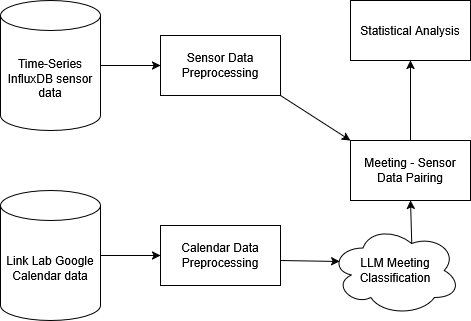

The diagram above was exported from draw.io. Its source (the exported page's mxGraphModel, read from the mxfile embedded in the PNG):
<mxGraphModel dx="888" dy="564" grid="1" gridSize="10" guides="1" tooltips="1" connect="1" arrows="1" fold="1" page="1" pageScale="1" pageWidth="850" pageHeight="1100" math="0" shadow="0">
  <root>
    <mxCell id="0" />
    <mxCell id="1" parent="0" />
    <mxCell id="h-x_8WejZj4DfklYLl0M-1" parent="1" style="shape=cylinder3;whiteSpace=wrap;html=1;boundedLbl=1;backgroundOutline=1;size=15;" value="Time-Series InfluxDB sensor data" vertex="1">
      <mxGeometry height="130" width="100" x="100" y="130" as="geometry" />
    </mxCell>
    <mxCell id="h-x_8WejZj4DfklYLl0M-2" edge="1" parent="1" source="h-x_8WejZj4DfklYLl0M-1" style="endArrow=classic;html=1;rounded=0;exitX=1;exitY=0.5;exitDx=0;exitDy=0;exitPerimeter=0;entryX=0;entryY=0.5;entryDx=0;entryDy=0;" target="h-x_8WejZj4DfklYLl0M-9" value="">
      <mxGeometry height="50" relative="1" width="50" as="geometry">
        <mxPoint x="400" y="310" as="sourcePoint" />
        <mxPoint x="290" y="195" as="targetPoint" />
      </mxGeometry>
    </mxCell>
    <mxCell id="h-x_8WejZj4DfklYLl0M-3" parent="1" style="rounded=0;whiteSpace=wrap;html=1;" value="Calendar Data Preprocessing" vertex="1">
      <mxGeometry height="60" width="120" x="260" y="355" as="geometry" />
    </mxCell>
    <mxCell id="h-x_8WejZj4DfklYLl0M-4" parent="1" style="shape=cylinder3;whiteSpace=wrap;html=1;boundedLbl=1;backgroundOutline=1;size=15;" value="Link Lab Google Calendar data" vertex="1">
      <mxGeometry height="130" width="100" x="100" y="320" as="geometry" />
    </mxCell>
    <mxCell id="h-x_8WejZj4DfklYLl0M-5" edge="1" parent="1" source="h-x_8WejZj4DfklYLl0M-4" style="endArrow=classic;html=1;rounded=0;exitX=1;exitY=0.5;exitDx=0;exitDy=0;exitPerimeter=0;entryX=0;entryY=0.5;entryDx=0;entryDy=0;" target="h-x_8WejZj4DfklYLl0M-3" value="">
      <mxGeometry height="50" relative="1" width="50" as="geometry">
        <mxPoint x="400" y="310" as="sourcePoint" />
        <mxPoint x="450" y="260" as="targetPoint" />
      </mxGeometry>
    </mxCell>
    <mxCell id="h-x_8WejZj4DfklYLl0M-6" parent="1" style="ellipse;shape=cloud;whiteSpace=wrap;html=1;" value="&lt;div&gt;LLM Meeting&lt;/div&gt;&lt;div&gt;Classification&lt;/div&gt;" vertex="1">
      <mxGeometry height="90" width="130" x="430" y="355" as="geometry" />
    </mxCell>
    <mxCell id="h-x_8WejZj4DfklYLl0M-7" edge="1" parent="1" style="endArrow=classic;html=1;rounded=0;entryX=0.07;entryY=0.4;entryDx=0;entryDy=0;entryPerimeter=0;" target="h-x_8WejZj4DfklYLl0M-6" value="">
      <mxGeometry height="50" relative="1" width="50" as="geometry">
        <mxPoint x="380" y="390" as="sourcePoint" />
        <mxPoint x="550" y="260" as="targetPoint" />
      </mxGeometry>
    </mxCell>
    <mxCell id="h-x_8WejZj4DfklYLl0M-9" parent="1" style="rounded=0;whiteSpace=wrap;html=1;" value="Sensor Data Preprocessing" vertex="1">
      <mxGeometry height="60" width="120" x="260" y="165" as="geometry" />
    </mxCell>
    <mxCell id="h-x_8WejZj4DfklYLl0M-10" parent="1" style="rounded=0;whiteSpace=wrap;html=1;" value="Meeting - Sensor Data Pairing" vertex="1">
      <mxGeometry height="60" width="120" x="450" y="270" as="geometry" />
    </mxCell>
    <mxCell id="h-x_8WejZj4DfklYLl0M-11" edge="1" parent="1" source="h-x_8WejZj4DfklYLl0M-6" style="endArrow=classic;html=1;rounded=0;exitX=0.625;exitY=0.2;exitDx=0;exitDy=0;exitPerimeter=0;entryX=0.5;entryY=1;entryDx=0;entryDy=0;" target="h-x_8WejZj4DfklYLl0M-10" value="">
      <mxGeometry height="50" relative="1" width="50" as="geometry">
        <mxPoint x="500" y="310" as="sourcePoint" />
        <mxPoint x="550" y="260" as="targetPoint" />
      </mxGeometry>
    </mxCell>
    <mxCell id="h-x_8WejZj4DfklYLl0M-12" edge="1" parent="1" source="h-x_8WejZj4DfklYLl0M-9" style="endArrow=classic;html=1;rounded=0;exitX=1;exitY=1;exitDx=0;exitDy=0;entryX=0;entryY=0;entryDx=0;entryDy=0;" target="h-x_8WejZj4DfklYLl0M-10" value="">
      <mxGeometry height="50" relative="1" width="50" as="geometry">
        <mxPoint x="500" y="310" as="sourcePoint" />
        <mxPoint x="550" y="260" as="targetPoint" />
      </mxGeometry>
    </mxCell>
    <mxCell id="h-x_8WejZj4DfklYLl0M-13" parent="1" style="rounded=0;whiteSpace=wrap;html=1;" value="Statistical Analysis" vertex="1">
      <mxGeometry height="60" width="120" x="450" y="130" as="geometry" />
    </mxCell>
    <mxCell id="h-x_8WejZj4DfklYLl0M-14" edge="1" parent="1" source="h-x_8WejZj4DfklYLl0M-10" style="endArrow=classic;html=1;rounded=0;exitX=0.5;exitY=0;exitDx=0;exitDy=0;entryX=0.5;entryY=1;entryDx=0;entryDy=0;" target="h-x_8WejZj4DfklYLl0M-13" value="">
      <mxGeometry height="50" relative="1" width="50" as="geometry">
        <mxPoint x="500" y="310" as="sourcePoint" />
        <mxPoint x="550" y="260" as="targetPoint" />
      </mxGeometry>
    </mxCell>
  </root>
</mxGraphModel>